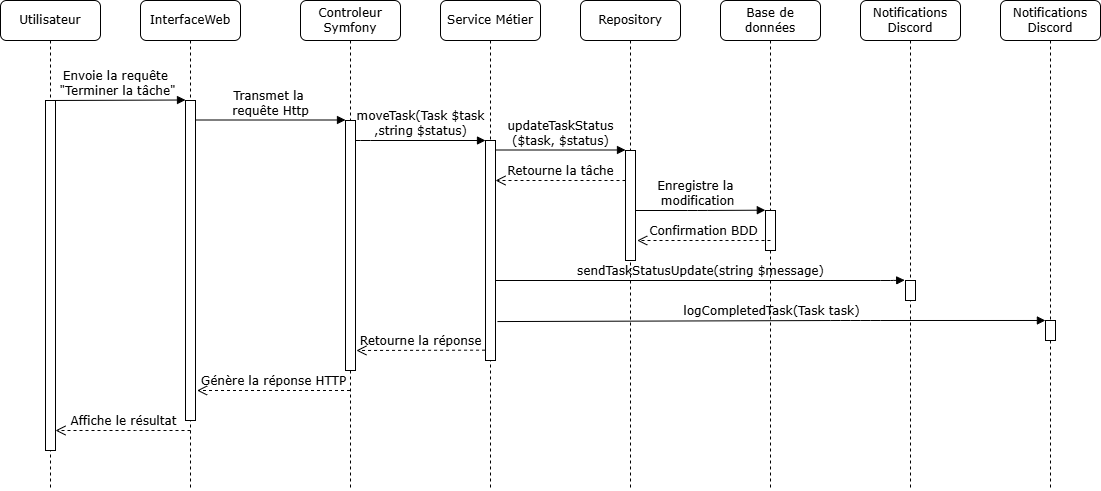

The diagram above was exported from draw.io. Its source (the exported page's mxGraphModel, read from the mxfile embedded in the PNG):
<mxGraphModel dx="1313" dy="653" grid="1" gridSize="10" guides="1" tooltips="1" connect="1" arrows="1" fold="1" page="1" pageScale="1" pageWidth="1400" pageHeight="850" background="none" math="0" shadow="0">
  <root>
    <mxCell id="0" />
    <mxCell id="1" parent="0" />
    <mxCell id="7baba1c4bc27f4b0-2" value="InterfaceWeb" style="shape=umlLifeline;perimeter=lifelinePerimeter;whiteSpace=wrap;html=1;container=1;collapsible=0;recursiveResize=0;outlineConnect=0;rounded=1;shadow=0;comic=0;labelBackgroundColor=none;strokeWidth=1;fontFamily=Verdana;fontSize=12;align=center;" parent="1" vertex="1">
      <mxGeometry x="240" y="80" width="100" height="490" as="geometry" />
    </mxCell>
    <mxCell id="7baba1c4bc27f4b0-10" value="" style="html=1;points=[];perimeter=orthogonalPerimeter;rounded=0;shadow=0;comic=0;labelBackgroundColor=none;strokeWidth=1;fontFamily=Verdana;fontSize=12;align=center;" parent="7baba1c4bc27f4b0-2" vertex="1">
      <mxGeometry x="45" y="100" width="10" height="320" as="geometry" />
    </mxCell>
    <mxCell id="7baba1c4bc27f4b0-3" value="Controleur Symfony" style="shape=umlLifeline;perimeter=lifelinePerimeter;whiteSpace=wrap;html=1;container=1;collapsible=0;recursiveResize=0;outlineConnect=0;rounded=1;shadow=0;comic=0;labelBackgroundColor=none;strokeWidth=1;fontFamily=Verdana;fontSize=12;align=center;" parent="1" vertex="1">
      <mxGeometry x="400" y="80" width="100" height="490" as="geometry" />
    </mxCell>
    <mxCell id="7baba1c4bc27f4b0-13" value="" style="html=1;points=[];perimeter=orthogonalPerimeter;rounded=0;shadow=0;comic=0;labelBackgroundColor=none;strokeWidth=1;fontFamily=Verdana;fontSize=12;align=center;" parent="7baba1c4bc27f4b0-3" vertex="1">
      <mxGeometry x="45" y="120" width="10" height="250" as="geometry" />
    </mxCell>
    <mxCell id="7baba1c4bc27f4b0-4" value="Service Métier" style="shape=umlLifeline;perimeter=lifelinePerimeter;whiteSpace=wrap;html=1;container=1;collapsible=0;recursiveResize=0;outlineConnect=0;rounded=1;shadow=0;comic=0;labelBackgroundColor=none;strokeWidth=1;fontFamily=Verdana;fontSize=12;align=center;" parent="1" vertex="1">
      <mxGeometry x="540" y="80" width="100" height="490" as="geometry" />
    </mxCell>
    <mxCell id="7baba1c4bc27f4b0-5" value="Repository" style="shape=umlLifeline;perimeter=lifelinePerimeter;whiteSpace=wrap;html=1;container=1;collapsible=0;recursiveResize=0;outlineConnect=0;rounded=1;shadow=0;comic=0;labelBackgroundColor=none;strokeWidth=1;fontFamily=Verdana;fontSize=12;align=center;" parent="1" vertex="1">
      <mxGeometry x="680" y="80" width="100" height="490" as="geometry" />
    </mxCell>
    <mxCell id="7baba1c4bc27f4b0-6" value="Base de données" style="shape=umlLifeline;perimeter=lifelinePerimeter;whiteSpace=wrap;html=1;container=1;collapsible=0;recursiveResize=0;outlineConnect=0;rounded=1;shadow=0;comic=0;labelBackgroundColor=none;strokeWidth=1;fontFamily=Verdana;fontSize=12;align=center;" parent="1" vertex="1">
      <mxGeometry x="820" y="80" width="100" height="490" as="geometry" />
    </mxCell>
    <mxCell id="TWpHjPxh__40qgP08s_X-10" value="&lt;font&gt;Enregistre la&amp;nbsp;&lt;/font&gt;&lt;div&gt;&lt;font&gt;modification&lt;/font&gt;&lt;/div&gt;" style="html=1;verticalAlign=bottom;endArrow=block;labelBackgroundColor=none;fontFamily=Verdana;fontSize=12;edgeStyle=elbowEdgeStyle;elbow=horizontal;entryX=-0.018;entryY=-0.008;entryDx=0;entryDy=0;entryPerimeter=0;" parent="7baba1c4bc27f4b0-6" target="TWpHjPxh__40qgP08s_X-20" edge="1">
      <mxGeometry x="-0.0009" relative="1" as="geometry">
        <mxPoint x="-89.86956521739125" y="209.9978260869566" as="sourcePoint" />
        <mxPoint x="50.00000000000023" y="209.9978260869566" as="targetPoint" />
        <Array as="points" />
        <mxPoint as="offset" />
      </mxGeometry>
    </mxCell>
    <mxCell id="TWpHjPxh__40qgP08s_X-14" value="&lt;font&gt;sendTaskStatusUpdate(string $message)&lt;/font&gt;" style="html=1;verticalAlign=bottom;endArrow=block;labelBackgroundColor=none;fontFamily=Verdana;fontSize=12;elbow=horizontal;entryX=-0.08;entryY=-0.015;entryDx=0;entryDy=0;entryPerimeter=0;" parent="7baba1c4bc27f4b0-6" target="TWpHjPxh__40qgP08s_X-21" edge="1">
      <mxGeometry x="-0.0009" relative="1" as="geometry">
        <mxPoint x="-224.99956521739125" y="279.9978260869566" as="sourcePoint" />
        <mxPoint x="189.50000000000023" y="280" as="targetPoint" />
        <Array as="points">
          <mxPoint x="170" y="280" />
        </Array>
        <mxPoint as="offset" />
      </mxGeometry>
    </mxCell>
    <mxCell id="TWpHjPxh__40qgP08s_X-20" value="" style="html=1;points=[];perimeter=orthogonalPerimeter;rounded=0;shadow=0;comic=0;labelBackgroundColor=none;strokeWidth=1;fontFamily=Verdana;fontSize=12;align=center;" parent="7baba1c4bc27f4b0-6" vertex="1">
      <mxGeometry x="45" y="210" width="10" height="40" as="geometry" />
    </mxCell>
    <mxCell id="7baba1c4bc27f4b0-7" value="Notifications Discord" style="shape=umlLifeline;perimeter=lifelinePerimeter;whiteSpace=wrap;html=1;container=1;collapsible=0;recursiveResize=0;outlineConnect=0;rounded=1;shadow=0;comic=0;labelBackgroundColor=none;strokeWidth=1;fontFamily=Verdana;fontSize=12;align=center;" parent="1" vertex="1">
      <mxGeometry x="960" y="80" width="100" height="490" as="geometry" />
    </mxCell>
    <mxCell id="TWpHjPxh__40qgP08s_X-21" value="" style="html=1;points=[];perimeter=orthogonalPerimeter;rounded=0;shadow=0;comic=0;labelBackgroundColor=none;strokeWidth=1;fontFamily=Verdana;fontSize=12;align=center;" parent="7baba1c4bc27f4b0-7" vertex="1">
      <mxGeometry x="45" y="280" width="10" height="20" as="geometry" />
    </mxCell>
    <mxCell id="7baba1c4bc27f4b0-8" value="Utilisateur" style="shape=umlLifeline;perimeter=lifelinePerimeter;whiteSpace=wrap;html=1;container=1;collapsible=0;recursiveResize=0;outlineConnect=0;rounded=1;shadow=0;comic=0;labelBackgroundColor=none;strokeWidth=1;fontFamily=Verdana;fontSize=12;align=center;" parent="1" vertex="1">
      <mxGeometry x="100" y="80" width="100" height="490" as="geometry" />
    </mxCell>
    <mxCell id="7baba1c4bc27f4b0-9" value="" style="html=1;points=[];perimeter=orthogonalPerimeter;rounded=0;shadow=0;comic=0;labelBackgroundColor=none;strokeWidth=1;fontFamily=Verdana;fontSize=12;align=center;" parent="7baba1c4bc27f4b0-8" vertex="1">
      <mxGeometry x="45" y="100" width="10" height="350" as="geometry" />
    </mxCell>
    <mxCell id="TWpHjPxh__40qgP08s_X-19" value="Affiche le résultat" style="html=1;verticalAlign=bottom;endArrow=open;dashed=1;endSize=8;labelBackgroundColor=none;fontFamily=Verdana;fontSize=12;edgeStyle=elbowEdgeStyle;elbow=vertical;" parent="7baba1c4bc27f4b0-8" edge="1">
      <mxGeometry x="-0.0045" relative="1" as="geometry">
        <mxPoint x="55.00034482758616" y="430" as="targetPoint" />
        <Array as="points">
          <mxPoint x="145.19" y="430" />
          <mxPoint x="175.19" y="430" />
        </Array>
        <mxPoint x="190" y="430" as="sourcePoint" />
        <mxPoint as="offset" />
      </mxGeometry>
    </mxCell>
    <mxCell id="7baba1c4bc27f4b0-16" value="" style="html=1;points=[];perimeter=orthogonalPerimeter;rounded=0;shadow=0;comic=0;labelBackgroundColor=none;strokeWidth=1;fontFamily=Verdana;fontSize=12;align=center;" parent="1" vertex="1">
      <mxGeometry x="585" y="220" width="10" height="220" as="geometry" />
    </mxCell>
    <mxCell id="7baba1c4bc27f4b0-17" value="moveTask(Task&amp;nbsp;&lt;span style=&quot;background-color: transparent; color: light-dark(rgb(0, 0, 0), rgb(255, 255, 255));&quot;&gt;$task&lt;/span&gt;&lt;div&gt;&lt;span style=&quot;background-color: transparent; color: light-dark(rgb(0, 0, 0), rgb(255, 255, 255));&quot;&gt;,&lt;/span&gt;&lt;span style=&quot;background-color: transparent; color: light-dark(rgb(0, 0, 0), rgb(255, 255, 255));&quot;&gt;string $status)&lt;/span&gt;&lt;/div&gt;" style="html=1;verticalAlign=bottom;endArrow=block;labelBackgroundColor=none;fontFamily=Verdana;fontSize=12;edgeStyle=elbowEdgeStyle;elbow=vertical;" parent="1" source="7baba1c4bc27f4b0-13" target="7baba1c4bc27f4b0-16" edge="1">
      <mxGeometry relative="1" as="geometry">
        <mxPoint x="510" y="220" as="sourcePoint" />
        <Array as="points">
          <mxPoint x="460" y="220" />
        </Array>
      </mxGeometry>
    </mxCell>
    <mxCell id="7baba1c4bc27f4b0-19" value="" style="html=1;points=[];perimeter=orthogonalPerimeter;rounded=0;shadow=0;comic=0;labelBackgroundColor=none;strokeWidth=1;fontFamily=Verdana;fontSize=12;align=center;" parent="1" vertex="1">
      <mxGeometry x="725" y="230" width="10" height="110" as="geometry" />
    </mxCell>
    <mxCell id="7baba1c4bc27f4b0-20" value="updateTaskStatus&lt;div&gt;($t&lt;span style=&quot;background-color: transparent; color: light-dark(rgb(0, 0, 0), rgb(255, 255, 255));&quot;&gt;ask, $status)&lt;/span&gt;&lt;/div&gt;" style="html=1;verticalAlign=bottom;endArrow=block;entryX=0;entryY=0;labelBackgroundColor=none;fontFamily=Verdana;fontSize=12;edgeStyle=elbowEdgeStyle;elbow=vertical;" parent="1" source="7baba1c4bc27f4b0-16" target="7baba1c4bc27f4b0-19" edge="1">
      <mxGeometry relative="1" as="geometry">
        <mxPoint x="650" y="230" as="sourcePoint" />
      </mxGeometry>
    </mxCell>
    <mxCell id="7baba1c4bc27f4b0-21" value="Retourne la tâche" style="html=1;verticalAlign=bottom;endArrow=open;dashed=1;endSize=8;labelBackgroundColor=none;fontFamily=Verdana;fontSize=12;edgeStyle=elbowEdgeStyle;elbow=vertical;" parent="1" source="7baba1c4bc27f4b0-19" target="7baba1c4bc27f4b0-16" edge="1">
      <mxGeometry relative="1" as="geometry">
        <mxPoint x="650" y="306" as="targetPoint" />
        <Array as="points">
          <mxPoint x="670" y="260" />
          <mxPoint x="700" y="260" />
        </Array>
      </mxGeometry>
    </mxCell>
    <mxCell id="7baba1c4bc27f4b0-11" value="Envoie la requête&amp;nbsp;&lt;div&gt;&quot;Terminer la tâche&quot;&lt;/div&gt;" style="html=1;verticalAlign=bottom;endArrow=block;entryX=0;entryY=0;labelBackgroundColor=none;fontFamily=Verdana;fontSize=12;edgeStyle=elbowEdgeStyle;elbow=vertical;" parent="1" source="7baba1c4bc27f4b0-9" target="7baba1c4bc27f4b0-10" edge="1">
      <mxGeometry relative="1" as="geometry">
        <mxPoint x="220" y="190" as="sourcePoint" />
      </mxGeometry>
    </mxCell>
    <mxCell id="7baba1c4bc27f4b0-14" value="Transmet la&amp;nbsp;&lt;div&gt;requête&amp;nbsp;&lt;span style=&quot;background-color: transparent; color: light-dark(rgb(0, 0, 0), rgb(255, 255, 255));&quot;&gt;Http&lt;/span&gt;&lt;/div&gt;" style="html=1;verticalAlign=bottom;endArrow=block;entryX=0;entryY=0;labelBackgroundColor=none;fontFamily=Verdana;fontSize=12;edgeStyle=elbowEdgeStyle;elbow=vertical;" parent="1" source="7baba1c4bc27f4b0-10" target="7baba1c4bc27f4b0-13" edge="1">
      <mxGeometry relative="1" as="geometry">
        <mxPoint x="370" y="200" as="sourcePoint" />
      </mxGeometry>
    </mxCell>
    <mxCell id="TWpHjPxh__40qgP08s_X-4" value="Notifications Discord" style="shape=umlLifeline;perimeter=lifelinePerimeter;whiteSpace=wrap;html=1;container=1;collapsible=0;recursiveResize=0;outlineConnect=0;rounded=1;shadow=0;comic=0;labelBackgroundColor=none;strokeWidth=1;fontFamily=Verdana;fontSize=12;align=center;" parent="1" vertex="1">
      <mxGeometry x="1100" y="80" width="100" height="490" as="geometry" />
    </mxCell>
    <mxCell id="TWpHjPxh__40qgP08s_X-25" value="" style="html=1;points=[];perimeter=orthogonalPerimeter;rounded=0;shadow=0;comic=0;labelBackgroundColor=none;strokeWidth=1;fontFamily=Verdana;fontSize=12;align=center;" parent="TWpHjPxh__40qgP08s_X-4" vertex="1">
      <mxGeometry x="45" y="320" width="10" height="20" as="geometry" />
    </mxCell>
    <mxCell id="TWpHjPxh__40qgP08s_X-11" value="Confirmation BDD" style="html=1;verticalAlign=bottom;endArrow=open;dashed=1;endSize=8;labelBackgroundColor=none;fontFamily=Verdana;fontSize=12;edgeStyle=elbowEdgeStyle;elbow=vertical;entryX=1.169;entryY=0.81;entryDx=0;entryDy=0;entryPerimeter=0;" parent="1" target="7baba1c4bc27f4b0-19" edge="1">
      <mxGeometry relative="1" as="geometry">
        <mxPoint x="740" y="320" as="targetPoint" />
        <Array as="points">
          <mxPoint x="810" y="320" />
          <mxPoint x="840" y="320" />
        </Array>
        <mxPoint x="870" y="320" as="sourcePoint" />
      </mxGeometry>
    </mxCell>
    <mxCell id="TWpHjPxh__40qgP08s_X-15" value="&lt;font&gt;logCompletedTask(Task task)&lt;/font&gt;" style="html=1;verticalAlign=bottom;endArrow=block;labelBackgroundColor=none;fontFamily=Verdana;fontSize=12;elbow=horizontal;exitX=1.197;exitY=0.823;exitDx=0;exitDy=0;exitPerimeter=0;entryX=-0.009;entryY=-0.001;entryDx=0;entryDy=0;entryPerimeter=0;" parent="1" source="7baba1c4bc27f4b0-16" target="TWpHjPxh__40qgP08s_X-25" edge="1">
      <mxGeometry x="-0.0009" relative="1" as="geometry">
        <mxPoint x="595.0004347826087" y="389.9978260869566" as="sourcePoint" />
        <mxPoint x="1140" y="400" as="targetPoint" />
        <mxPoint as="offset" />
        <Array as="points">
          <mxPoint x="940" y="400" />
          <mxPoint x="970" y="400" />
        </Array>
      </mxGeometry>
    </mxCell>
    <mxCell id="TWpHjPxh__40qgP08s_X-17" value="Retourne la réponse" style="html=1;verticalAlign=bottom;endArrow=open;dashed=1;endSize=8;labelBackgroundColor=none;fontFamily=Verdana;fontSize=12;edgeStyle=elbowEdgeStyle;elbow=vertical;entryX=1.09;entryY=0.917;entryDx=0;entryDy=0;entryPerimeter=0;exitX=-0.045;exitY=0.953;exitDx=0;exitDy=0;exitPerimeter=0;" parent="1" source="7baba1c4bc27f4b0-16" target="7baba1c4bc27f4b0-13" edge="1">
      <mxGeometry x="-0.0045" relative="1" as="geometry">
        <mxPoint x="460" y="430" as="targetPoint" />
        <Array as="points">
          <mxPoint x="530" y="430" />
          <mxPoint x="560" y="430" />
        </Array>
        <mxPoint x="580" y="430" as="sourcePoint" />
        <mxPoint as="offset" />
      </mxGeometry>
    </mxCell>
    <mxCell id="TWpHjPxh__40qgP08s_X-18" value="Génère la réponse HTTP" style="html=1;verticalAlign=bottom;endArrow=open;dashed=1;endSize=8;labelBackgroundColor=none;fontFamily=Verdana;fontSize=12;edgeStyle=elbowEdgeStyle;elbow=vertical;entryX=1.155;entryY=0.906;entryDx=0;entryDy=0;entryPerimeter=0;" parent="1" target="7baba1c4bc27f4b0-10" edge="1">
      <mxGeometry x="-0.0045" relative="1" as="geometry">
        <mxPoint x="300" y="470" as="targetPoint" />
        <Array as="points">
          <mxPoint x="380" y="470" />
          <mxPoint x="410" y="470" />
        </Array>
        <mxPoint x="449.5" y="470" as="sourcePoint" />
        <mxPoint as="offset" />
      </mxGeometry>
    </mxCell>
  </root>
</mxGraphModel>